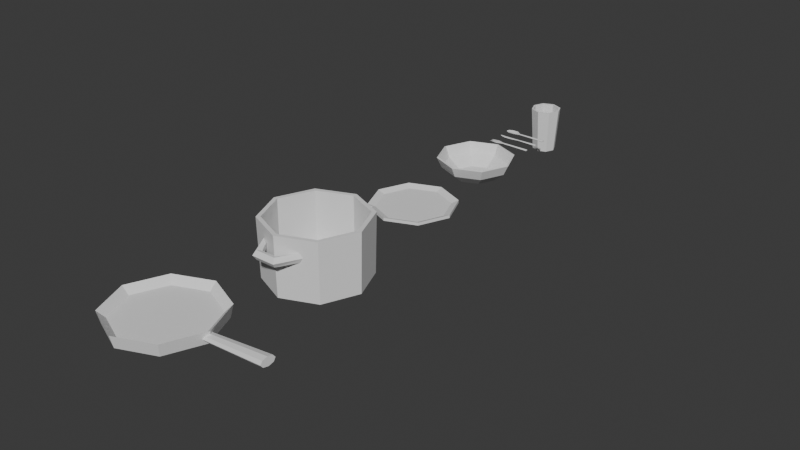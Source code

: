 # Source: Kitchen_utensils_stuff.blend  (saved by Blender 5.1.29; exported with 4.5.12 LTS)
import bpy
from mathutils import Matrix  # noqa: F401  (used for matrix-valued properties, if any)

bpy.ops.wm.read_factory_settings(use_empty=True)
scene = bpy.context.scene
scene.name = 'Scene'

# ---- collections
col_collection = bpy.data.collections.new('Collection'); scene.collection.children.link(col_collection)

# ---- world
world_world = bpy.data.worlds.new('World'); scene.world = world_world
world_world.use_nodes = True; world_world.node_tree.nodes.clear()
_N = world_world.node_tree.nodes; _L = world_world.node_tree.links
n0 = _N.new('ShaderNodeOutputWorld'); n0.name = 'World Output'; n0.location = (200, 100)
n1 = _N.new('ShaderNodeBackground'); n1.name = 'Background'; n1.location = (-200, 100)
n1.inputs[0].default_value = (0.05088, 0.05088, 0.05088, 1.0)
_L.new(n1.outputs[0], n0.inputs[0])
n0.is_active_output = True
world_world.color = (0.05088, 0.05088, 0.05088)
world_world.sun_shadow_jitter_overblur = 0.0

# ---- meshes
me_cylinder = bpy.data.meshes.new('Cylinder')
me_cylinder.from_pydata([(-2.095e-09, 0.4159, -0.02356), (0.0, 0.5112, 0.03444), (0.2941, 0.2941, -0.02356), (0.3615, 0.3615, 0.03444), (0.4159, 0.0, -0.02356), (0.5112, 0.0, 0.03444), (0.2941, -0.2941, -0.02356), (0.3615, -0.3615, 0.03444), (-2.095e-09, -0.4159, -0.02356), (0.0, -0.5112, 0.03444), (-0.2941, -0.2941, -0.02356), (-0.3615, -0.3615, 0.03444), (-0.4159, 0.0, -0.02356), (-0.5112, 0.0, 0.03444), (-0.2941, 0.2941, -0.02356), (-0.3615, 0.3615, 0.03444), (0.4313, 0.4313, 0.075), (0.0, 0.61, 0.075), (0.61, 0.0, 0.075), (0.4313, -0.4313, 0.075), (0.0, -0.61, 0.075), (-0.4313, -0.4313, 0.075), (-0.61, 0.0, 0.075), (-0.4313, 0.4313, 0.075), (0.0, 0.61, 0.03246), (0.4313, 0.4313, 0.03246), (0.61, 0.0, 0.03246), (0.4313, -0.4313, 0.03246), (0.0, -0.61, 0.03246), (-0.4313, -0.4313, 0.03246), (-0.61, 0.0, 0.03246), (-0.4313, 0.4313, 0.03246)], [], [(24, 17, 16, 25), (25, 16, 18, 26), (26, 18, 19, 27), (27, 19, 20, 28), (28, 20, 21, 29), (29, 21, 22, 30), (3, 1, 15, 13, 11, 9, 7, 5), (30, 22, 23, 31), (31, 23, 17, 24), (0, 2, 4, 6, 8, 10, 12, 14), (1, 3, 16, 17), (3, 5, 18, 16), (5, 7, 19, 18), (7, 9, 20, 19), (9, 11, 21, 20), (11, 13, 22, 21), (13, 15, 23, 22), (15, 1, 17, 23), (2, 0, 24, 25), (4, 2, 25, 26), (6, 4, 26, 27), (8, 6, 27, 28), (10, 8, 28, 29), (12, 10, 29, 30), (14, 12, 30, 31), (0, 14, 31, 24)])
_uv = me_cylinder.uv_layers.new(name='UVMap')
_uv.uv.foreach_set('vector', [1.0, 0.5, 1.0, 1.0, 0.875, 1.0, 0.875, 0.5, 0.875, 0.5, 0.875, 1.0, 0.75, 1.0, 0.75, 0.5, 0.75, 0.5, 0.75, 1.0, 0.625, 1.0, 0.625, 0.5, 0.625, 0.5, 0.625, 1.0, 0.5, 1.0, 0.5, 0.5, 0.5, 0.5, 0.5, 1.0, 0.375, 1.0, 0.375, 0.5, 0.375, 0.5, 0.375, 1.0, 0.25, 1.0, 0.25, 0.5, 0.3922, 0.3922, 0.25, 0.4511, 0.1078, 0.3922, 0.04887, 0.25, 0.1078, 0.1078, 0.25, 0.04887, 0.3922, 0.1078, 0.4511, 0.25, 0.25, 0.5, 0.25, 1.0, 0.125, 1.0, 0.125, 0.5, 0.125, 0.5, 0.125, 1.0, 0.0, 1.0, 0.0, 0.5, 0.75, 0.4676, 0.9038, 0.4038, 0.9676, 0.25, 0.9038, 0.09615, 0.75, 0.03243, 0.5962, 0.09615, 0.5324, 0.25, 0.5962, 0.4038, 0.25, 0.4511, 0.3922, 0.3922, 0.4197, 0.4197, 0.25, 0.49, 0.3922, 0.3922, 0.4511, 0.25, 0.49, 0.25, 0.4197, 0.4197, 0.4511, 0.25, 0.3922, 0.1078, 0.4197, 0.08029, 0.49, 0.25, 0.3922, 0.1078, 0.25, 0.04887, 0.25, 0.01, 0.4197, 0.08029, 0.25, 0.04887, 0.1078, 0.1078, 0.08029, 0.08029, 0.25, 0.01, 0.1078, 0.1078, 0.04887, 0.25, 0.01, 0.25, 0.08029, 0.08029, 0.04887, 0.25, 0.1078, 0.3922, 0.08029, 0.4197, 0.01, 0.25, 0.1078, 0.3922, 0.25, 0.4511, 0.25, 0.49, 0.08029, 0.4197, 0.9038, 0.4038, 0.75, 0.4676, 0.75, 0.49, 0.9197, 0.4197, 0.9676, 0.25, 0.9038, 0.4038, 0.9197, 0.4197, 0.99, 0.25, 0.9038, 0.09615, 0.9676, 0.25, 0.99, 0.25, 0.9197, 0.08029, 0.75, 0.03243, 0.9038, 0.09615, 0.9197, 0.08029, 0.75, 0.01, 0.5962, 0.09615, 0.75, 0.03243, 0.75, 0.01, 0.5803, 0.08029, 0.5324, 0.25, 0.5962, 0.09615, 0.5803, 0.08029, 0.51, 0.25, 0.5962, 0.4038, 0.5324, 0.25, 0.51, 0.25, 0.5803, 0.4197, 0.75, 0.4676, 0.5962, 0.4038, 0.5803, 0.4197, 0.75, 0.49])
me_cylinder.update()
me_cylinder_001 = bpy.data.meshes.new('Cylinder.001')
me_cylinder_001.from_pydata([(6.99e-08, 0.1775, -0.051), (6.136e-09, 0.2844, -0.02452), (0.1255, 0.1255, -0.051), (0.2011, 0.2011, -0.02452), (0.1775, -4.628e-08, -0.051), (0.2844, 1.277e-08, -0.02452), (0.1255, -0.1255, -0.051), (0.2011, -0.2011, -0.02452), (2.692e-08, -0.1775, -0.051), (6.136e-09, -0.2844, -0.02452), (-0.1255, -0.1255, -0.051), (-0.2011, -0.2011, -0.02452), (-0.1775, -1.015e-07, -0.051), (-0.2844, 1.277e-08, -0.02452), (-0.1255, 0.1255, -0.051), (-0.2011, 0.2011, -0.02452), (0.3751, 0.3751, 0.2631), (7.776e-09, 0.5304, 0.2631), (0.5304, 0.0, 0.2631), (0.3751, -0.3751, 0.2631), (7.776e-09, -0.5304, 0.2631), (-0.3751, -0.3751, 0.2631), (-0.5304, 0.0, 0.2631), (-0.3751, 0.3751, 0.2631), (5.485e-09, 0.5539, 0.256), (0.3916, 0.3916, 0.256), (0.5539, 0.0, 0.256), (0.3916, -0.3916, 0.256), (5.485e-09, -0.5539, 0.256), (-0.3916, -0.3916, 0.256), (-0.5539, 0.0, 0.256), (-0.3916, 0.3916, 0.256), (0.3331, 0.3331, 0.1126), (-4.675e-09, 0.4711, 0.1126), (0.4711, 9.35e-09, 0.1126), (0.3331, -0.3331, 0.1126), (-4.675e-09, -0.4711, 0.1126), (-0.3331, -0.3331, 0.1126), (-0.4711, 9.35e-09, 0.1126), (-0.3331, 0.3331, 0.1126), (7.29e-09, 0.4838, 0.1061), (0.3421, 0.3421, 0.1061), (0.4838, -1.945e-08, 0.1061), (0.3421, -0.3421, 0.1061), (7.29e-09, -0.4838, 0.1061), (-0.3421, -0.3421, 0.1061), (-0.4838, -1.945e-08, 0.1061), (-0.3421, 0.3421, 0.1061), (9.017e-08, 0.3287, -0.02356), (0.2324, 0.2324, -0.02356), (0.3287, -5.98e-08, -0.02356), (0.2324, -0.2324, -0.02356), (9.017e-08, -0.3287, -0.02356), (-0.2324, -0.2324, -0.02356), (-0.3287, -5.98e-08, -0.02356), (-0.2324, 0.2324, -0.02356)], [], [(24, 17, 16, 25), (25, 16, 18, 26), (26, 18, 19, 27), (27, 19, 20, 28), (28, 20, 21, 29), (29, 21, 22, 30), (3, 1, 15, 13, 11, 9, 7, 5), (30, 22, 23, 31), (31, 23, 17, 24), (0, 2, 4, 6, 8, 10, 12, 14), (33, 32, 16, 17), (32, 34, 18, 16), (34, 35, 19, 18), (35, 36, 20, 19), (36, 37, 21, 20), (37, 38, 22, 21), (38, 39, 23, 22), (39, 33, 17, 23), (41, 40, 24, 25), (42, 41, 25, 26), (43, 42, 26, 27), (44, 43, 27, 28), (45, 44, 28, 29), (46, 45, 29, 30), (47, 46, 30, 31), (40, 47, 31, 24), (1, 3, 32, 33), (3, 5, 34, 32), (5, 7, 35, 34), (7, 9, 36, 35), (9, 11, 37, 36), (11, 13, 38, 37), (13, 15, 39, 38), (15, 1, 33, 39), (49, 48, 40, 41), (50, 49, 41, 42), (51, 50, 42, 43), (52, 51, 43, 44), (53, 52, 44, 45), (54, 53, 45, 46), (55, 54, 46, 47), (48, 55, 47, 40), (2, 0, 48, 49), (4, 2, 49, 50), (6, 4, 50, 51), (8, 6, 51, 52), (10, 8, 52, 53), (12, 10, 53, 54), (14, 12, 54, 55), (0, 14, 55, 48)])
_uv = me_cylinder_001.uv_layers.new(name='UVMap')
_uv.uv.foreach_set('vector', [1.0, 0.5, 1.0, 1.0, 0.875, 1.0, 0.875, 0.5, 0.875, 0.5, 0.875, 1.0, 0.75, 1.0, 0.75, 0.5, 0.75, 0.5, 0.75, 1.0, 0.625, 1.0, 0.625, 0.5, 0.625, 0.5, 0.625, 1.0, 0.5, 1.0, 0.5, 0.5, 0.5, 0.5, 0.5, 1.0, 0.375, 1.0, 0.375, 0.5, 0.375, 0.5, 0.375, 1.0, 0.25, 1.0, 0.25, 0.5, 0.3513, 0.3513, 0.25, 0.3932, 0.1487, 0.3513, 0.1068, 0.25, 0.1487, 0.1487, 0.25, 0.1068, 0.3513, 0.1487, 0.3932, 0.25, 0.25, 0.5, 0.25, 1.0, 0.125, 1.0, 0.125, 0.5, 0.125, 0.5, 0.125, 1.0, 0.0, 1.0, 0.0, 0.5, 0.75, 0.2726, 0.766, 0.266, 0.7726, 0.25, 0.766, 0.234, 0.75, 0.2274, 0.734, 0.234, 0.7274, 0.25, 0.734, 0.266, 0.25, 0.4511, 0.3922, 0.3922, 0.4197, 0.4197, 0.25, 0.49, 0.3922, 0.3922, 0.4511, 0.25, 0.49, 0.25, 0.4197, 0.4197, 0.4511, 0.25, 0.3922, 0.1078, 0.4197, 0.08029, 0.49, 0.25, 0.3922, 0.1078, 0.25, 0.04887, 0.25, 0.01, 0.4197, 0.08029, 0.25, 0.04887, 0.1078, 0.1078, 0.08029, 0.08029, 0.25, 0.01, 0.1078, 0.1078, 0.04887, 0.25, 0.01, 0.25, 0.08029, 0.08029, 0.04887, 0.25, 0.1078, 0.3922, 0.08029, 0.4197, 0.01, 0.25, 0.1078, 0.3922, 0.25, 0.4511, 0.25, 0.49, 0.08029, 0.4197, 0.9038, 0.4038, 0.75, 0.4676, 0.75, 0.49, 0.9197, 0.4197, 0.9676, 0.25, 0.9038, 0.4038, 0.9197, 0.4197, 0.99, 0.25, 0.9038, 0.09615, 0.9676, 0.25, 0.99, 0.25, 0.9197, 0.08029, 0.75, 0.03243, 0.9038, 0.09615, 0.9197, 0.08029, 0.75, 0.01, 0.5962, 0.09615, 0.75, 0.03243, 0.75, 0.01, 0.5803, 0.08029, 0.5324, 0.25, 0.5962, 0.09615, 0.5803, 0.08029, 0.51, 0.25, 0.5962, 0.4038, 0.5324, 0.25, 0.51, 0.25, 0.5803, 0.4197, 0.75, 0.4676, 0.5962, 0.4038, 0.5803, 0.4197, 0.75, 0.49, 0.25, 0.3932, 0.3513, 0.3513, 0.3922, 0.3922, 0.25, 0.4511, 0.3513, 0.3513, 0.3932, 0.25, 0.4511, 0.25, 0.3922, 0.3922, 0.3932, 0.25, 0.3513, 0.1487, 0.3922, 0.1078, 0.4511, 0.25, 0.3513, 0.1487, 0.25, 0.1068, 0.25, 0.04887, 0.3922, 0.1078, 0.25, 0.1068, 0.1487, 0.1487, 0.1078, 0.1078, 0.25, 0.04887, 0.1487, 0.1487, 0.1068, 0.25, 0.04887, 0.25, 0.1078, 0.1078, 0.1068, 0.25, 0.1487, 0.3513, 0.1078, 0.3922, 0.04887, 0.25, 0.1487, 0.3513, 0.25, 0.3932, 0.25, 0.4511, 0.1078, 0.3922, 0.8004, 0.3004, 0.75, 0.3212, 0.75, 0.4676, 0.9038, 0.4038, 0.8212, 0.25, 0.8004, 0.3004, 0.9038, 0.4038, 0.9676, 0.25, 0.8004, 0.1996, 0.8212, 0.25, 0.9676, 0.25, 0.9038, 0.09615, 0.75, 0.1788, 0.8004, 0.1996, 0.9038, 0.09615, 0.75, 0.03243, 0.6996, 0.1996, 0.75, 0.1788, 0.75, 0.03243, 0.5962, 0.09615, 0.6788, 0.25, 0.6996, 0.1996, 0.5962, 0.09615, 0.5324, 0.25, 0.6996, 0.3004, 0.6788, 0.25, 0.5324, 0.25, 0.5962, 0.4038, 0.75, 0.3212, 0.6996, 0.3004, 0.5962, 0.4038, 0.75, 0.4676, 0.766, 0.266, 0.75, 0.2726, 0.75, 0.3212, 0.8004, 0.3004, 0.7726, 0.25, 0.766, 0.266, 0.8004, 0.3004, 0.8212, 0.25, 0.766, 0.234, 0.7726, 0.25, 0.8212, 0.25, 0.8004, 0.1996, 0.75, 0.2274, 0.766, 0.234, 0.8004, 0.1996, 0.75, 0.1788, 0.734, 0.234, 0.75, 0.2274, 0.75, 0.1788, 0.6996, 0.1996, 0.7274, 0.25, 0.734, 0.234, 0.6996, 0.1996, 0.6788, 0.25, 0.734, 0.266, 0.7274, 0.25, 0.6788, 0.25, 0.6996, 0.3004, 0.75, 0.2726, 0.734, 0.266, 0.6996, 0.3004, 0.75, 0.3212])
me_cylinder_001.update()
me_cylinder_002 = bpy.data.meshes.new('Cylinder.002')
me_cylinder_002.from_pydata([(1.228e-07, 0.01, -0.105), (5.648e-08, 0.007733, 0.09509), (0.003834, 0.007071, -0.105), (0.002145, 0.005472, 0.09509), (0.005422, 1.198e-16, -0.105), (0.003034, 1.421e-05, 0.09509), (0.003834, -0.007071, -0.105), (0.002145, -0.005444, 0.09509), (1.228e-07, -0.01, -0.105), (5.648e-08, -0.007704, 0.09509), (-0.003833, -0.007071, -0.105), (-0.002145, -0.005444, 0.09509), (-0.005421, -1.198e-16, -0.105), (-0.003034, 1.421e-05, 0.09509), (-0.003833, 0.007071, -0.105), (-0.002145, 0.005472, 0.09509), (0.002174, 0.01972, 0.1357), (0.003075, 2.598e-05, 0.1357), (0.002174, -0.01967, 0.1357), (-0.002175, -0.01967, 0.1357), (-0.003075, 2.598e-05, 0.1357), (-0.002175, 0.01972, 0.1357), (-0.0004207, -0.005871, 0.1886), (0.0004202, -0.005871, 0.1886), (-0.002625, -0.009823, 0.1357), (0.002625, -0.009823, 0.1357), (0.003075, 2.598e-05, 0.1357), (-0.003075, 2.598e-05, 0.1357), (0.0005693, 0.004026, 0.1886), (-0.0005698, 0.004026, 0.1886), (0.0004859, 0.006078, 0.1886), (-0.002625, 0.009875, 0.1357), (0.002625, 0.009875, 0.1357), (-0.0004864, 0.006078, 0.1886), (0.003075, 2.598e-05, 0.1357), (-0.000403, 0.01509, 0.1886), (0.0004025, 0.01509, 0.1886), (-0.003075, 2.598e-05, 0.1357), (0.0004924, -0.004096, 0.1886), (-0.002175, 0.01972, 0.1357), (0.002174, 0.01972, 0.1357), (-0.0004929, -0.004096, 0.1886), (-0.0004207, -0.01372, 0.1886), (0.0004202, -0.01372, 0.1886), (-0.002625, -0.009823, 0.1357), (0.002625, -0.009823, 0.1357), (0.002174, -0.01967, 0.1357), (-0.002175, -0.01967, 0.1357), (0.0003481, -0.0155, 0.1886), (-0.0003486, -0.0155, 0.1886), (0.0004859, 0.01304, 0.1886), (-0.002625, 0.009875, 0.1357), (0.002625, 0.009875, 0.1357), (-0.0004864, 0.01304, 0.1886)], [], [(0, 1, 3, 2), (2, 3, 5, 4), (4, 5, 7, 6), (6, 7, 9, 8), (8, 9, 11, 10), (10, 11, 13, 12), (3, 1, 15, 21, 16), (12, 13, 15, 14), (14, 15, 1, 0), (0, 2, 4, 6, 8, 10, 12, 14), (15, 13, 20, 21), (5, 3, 16, 17), (7, 5, 17, 18), (13, 11, 19, 20), (39, 51, 53, 35), (31, 27, 29, 33), (37, 24, 22, 41), (52, 40, 36, 50), (26, 32, 30, 28), (28, 30, 33, 29), (25, 34, 38, 23), (50, 36, 35, 53), (23, 38, 41, 22), (46, 45, 43, 48), (48, 43, 42, 49), (44, 47, 49, 42), (36, 40, 39, 35), (50, 53, 51, 52), (30, 32, 31, 33), (34, 37, 41, 38), (23, 22, 24, 25), (43, 45, 44, 42), (26, 28, 29, 27), (47, 46, 48, 49), (11, 9, 7, 18, 19)])
_uv = me_cylinder_002.uv_layers.new(name='UVMap')
_uv.uv.foreach_set('vector', [1.0, 0.5, 1.0, 1.0, 0.875, 1.0, 0.875, 0.5, 0.875, 0.5, 0.875, 1.0, 0.75, 1.0, 0.75, 0.5, 0.75, 0.5, 0.75, 1.0, 0.625, 1.0, 0.625, 0.5, 0.625, 0.5, 0.625, 1.0, 0.5, 1.0, 0.5, 0.5, 0.5, 0.5, 0.5, 1.0, 0.375, 1.0, 0.375, 0.5, 0.375, 0.5, 0.375, 1.0, 0.25, 1.0, 0.25, 0.5, 0.875, 1.0, 1.0, 1.0, 0.125, 1.0, 0.125, 1.0, 0.875, 1.0, 0.25, 0.5, 0.25, 1.0, 0.125, 1.0, 0.125, 0.5, 0.125, 0.5, 0.125, 1.0, 0.0, 1.0, 0.0, 0.5, 0.75, 0.49, 0.9197, 0.4197, 0.99, 0.25, 0.9197, 0.08029, 0.75, 0.01, 0.5803, 0.08029, 0.51, 0.25, 0.5803, 0.4197, 0.125, 1.0, 0.25, 1.0, 0.25, 1.0, 0.125, 1.0, 0.75, 1.0, 0.875, 1.0, 0.875, 1.0, 0.75, 1.0, 0.625, 1.0, 0.75, 1.0, 0.75, 1.0, 0.625, 1.0, 0.25, 1.0, 0.375, 1.0, 0.375, 1.0, 0.25, 1.0, 0.125, 1.0, 0.1875, 1.0, 0.1875, 1.0, 0.125, 1.0, 0.1875, 1.0, 0.25, 1.0, 0.25, 1.0, 0.1875, 1.0, 0.25, 1.0, 0.3125, 1.0, 0.3125, 1.0, 0.25, 1.0, 0.8125, 1.0, 0.875, 1.0, 0.875, 1.0, 0.8125, 1.0, 0.75, 1.0, 0.8125, 1.0, 0.8125, 1.0, 0.75, 1.0, 0.49, 0.25, 0.4549, 0.3349, 0.04515, 0.3349, 0.01, 0.25, 0.6875, 1.0, 0.75, 1.0, 0.75, 1.0, 0.6875, 1.0, 0.4549, 0.3349, 0.4197, 0.4197, 0.08029, 0.4197, 0.04515, 0.3349, 0.4549, 0.1651, 0.49, 0.25, 0.01, 0.25, 0.04515, 0.1651, 0.625, 1.0, 0.6875, 1.0, 0.6875, 1.0, 0.625, 1.0, 0.4197, 0.08029, 0.4549, 0.1651, 0.04515, 0.1651, 0.08029, 0.08029, 0.3125, 1.0, 0.375, 1.0, 0.375, 1.0, 0.3125, 1.0, 0.875, 1.0, 0.875, 1.0, 0.125, 1.0, 0.125, 1.0, 0.4549, 0.3349, 0.04515, 0.3349, 0.1875, 1.0, 0.8125, 1.0, 0.4549, 0.3349, 0.8125, 1.0, 0.1875, 1.0, 0.04515, 0.3349, 0.75, 1.0, 0.25, 1.0, 0.25, 1.0, 0.49, 0.25, 0.4549, 0.1651, 0.04515, 0.1651, 0.3125, 1.0, 0.6875, 1.0, 0.4549, 0.1651, 0.6875, 1.0, 0.3125, 1.0, 0.04515, 0.1651, 0.75, 1.0, 0.49, 0.25, 0.25, 1.0, 0.25, 1.0, 0.375, 1.0, 0.625, 1.0, 0.625, 1.0, 0.08029, 0.08029, 0.375, 1.0, 0.5, 1.0, 0.625, 1.0, 0.625, 1.0, 0.375, 1.0])
me_cylinder_002.update()
me_cylinder_003 = bpy.data.meshes.new('Cylinder.003')
me_cylinder_003.from_pydata([(1.228e-07, 0.01, -0.105), (5.931e-08, 0.006414, 0.04144), (0.003834, 0.007071, -0.105), (0.001783, 0.004535, 0.04144), (0.005422, 1.198e-16, -0.105), (0.002521, 8.54e-09, 0.04144), (0.003834, -0.007071, -0.105), (0.001783, -0.004535, 0.04144), (1.228e-07, -0.01, -0.105), (5.931e-08, -0.006414, 0.04144), (-0.003833, -0.007071, -0.105), (-0.001783, -0.004535, 0.04144), (-0.005421, -1.198e-16, -0.105), (-0.002521, 8.54e-09, 0.04144), (-0.003833, 0.007071, -0.105), (-0.001783, 0.004535, 0.04144), (5.931e-08, -0.01671, 0.1117), (-0.001783, -0.01334, 0.1117), (-0.001783, 0.002965, 0.1117), (5.931e-08, 0.006342, 0.1117), (0.001783, 0.002965, 0.1117), (0.002521, -0.005186, 0.1117), (0.001783, -0.01334, 0.1117), (-0.002521, -0.005186, 0.1117), (-0.001783, 0.004535, 0.1819), (-0.002521, 8.498e-09, 0.1819), (-0.001783, -0.004535, 0.1819), (5.931e-08, -0.006414, 0.1819), (0.001783, -0.004535, 0.1819), (0.002521, 8.498e-09, 0.1819), (5.931e-08, 0.006414, 0.1819), (0.001783, 0.004535, 0.1819), (-0.001783, -0.01341, 0.1468), (5.931e-08, 0.00644, 0.1468), (0.001783, 0.003035, 0.1468), (0.001783, -0.01341, 0.1468), (-0.002521, -0.005186, 0.1468), (0.002521, -0.005186, 0.1468), (-0.001783, 0.003035, 0.1468), (5.931e-08, -0.01681, 0.1468), (5.931e-08, -0.0133, 0.07655), (-0.001783, 0.003366, 0.07655), (0.002521, -0.003536, 0.07655), (-0.002521, -0.003536, 0.07655), (0.001783, -0.01044, 0.07655), (0.001783, 0.003366, 0.07655), (5.931e-08, 0.006225, 0.07655), (-0.001783, -0.01044, 0.07655), (1.256e-08, 0.006308, 0.1918), (-0.0003773, 0.005911, 0.1918), (-0.0005337, 0.004951, 0.1918), (-0.0003773, 0.00399, 0.1918), (1.256e-08, 0.003593, 0.1918), (0.0003774, 0.00399, 0.1918), (0.0005337, 0.004951, 0.1918), (0.0003774, 0.005911, 0.1918)], [], [(0, 1, 3, 2), (2, 3, 5, 4), (4, 5, 7, 6), (6, 7, 9, 8), (8, 9, 11, 10), (10, 11, 13, 12), (42, 45, 20, 21), (12, 13, 15, 14), (14, 15, 1, 0), (0, 2, 4, 6, 8, 10, 12, 14), (41, 43, 23, 18), (40, 44, 22, 16), (43, 47, 17, 23), (44, 42, 21, 22), (45, 46, 19, 20), (46, 41, 18, 19), (47, 40, 16, 17), (37, 34, 31, 29), (38, 36, 25, 24), (39, 35, 28, 27), (36, 32, 26, 25), (35, 37, 29, 28), (34, 33, 30, 31), (33, 38, 24, 30), (29, 31, 55, 54), (32, 39, 27, 26), (17, 16, 39, 32), (19, 18, 38, 33), (20, 19, 33, 34), (22, 21, 37, 35), (23, 17, 32, 36), (16, 22, 35, 39), (18, 23, 36, 38), (21, 20, 34, 37), (11, 9, 40, 47), (1, 15, 41, 46), (3, 1, 46, 45), (7, 5, 42, 44), (13, 11, 47, 43), (9, 7, 44, 40), (15, 13, 43, 41), (5, 3, 45, 42), (55, 48, 49, 50, 51, 52, 53, 54), (27, 28, 53, 52), (25, 26, 51, 50), (30, 24, 49, 48), (31, 30, 48, 55), (28, 29, 54, 53), (26, 27, 52, 51), (24, 25, 50, 49)])
_uv = me_cylinder_003.uv_layers.new(name='UVMap')
_uv.uv.foreach_set('vector', [1.0, 0.5, 1.0, 1.0, 0.875, 1.0, 0.875, 0.5, 0.875, 0.5, 0.875, 1.0, 0.75, 1.0, 0.75, 0.5, 0.75, 0.5, 0.75, 1.0, 0.625, 1.0, 0.625, 0.5, 0.625, 0.5, 0.625, 1.0, 0.5, 1.0, 0.5, 0.5, 0.5, 0.5, 0.5, 1.0, 0.375, 1.0, 0.375, 0.5, 0.375, 0.5, 0.375, 1.0, 0.25, 1.0, 0.25, 0.5, 0.75, 1.0, 0.875, 1.0, 0.875, 1.0, 0.75, 1.0, 0.25, 0.5, 0.25, 1.0, 0.125, 1.0, 0.125, 0.5, 0.125, 0.5, 0.125, 1.0, 0.0, 1.0, 0.0, 0.5, 0.75, 0.49, 0.9197, 0.4197, 0.99, 0.25, 0.9197, 0.08029, 0.75, 0.01, 0.5803, 0.08029, 0.51, 0.25, 0.5803, 0.4197, 0.125, 1.0, 0.25, 1.0, 0.25, 1.0, 0.125, 1.0, 0.5, 1.0, 0.625, 1.0, 0.625, 1.0, 0.5, 1.0, 0.25, 1.0, 0.375, 1.0, 0.375, 1.0, 0.25, 1.0, 0.625, 1.0, 0.75, 1.0, 0.75, 1.0, 0.625, 1.0, 0.875, 1.0, 1.0, 1.0, 1.0, 1.0, 0.875, 1.0, 0.0, 1.0, 0.125, 1.0, 0.125, 1.0, 0.0, 1.0, 0.375, 1.0, 0.5, 1.0, 0.5, 1.0, 0.375, 1.0, 0.75, 1.0, 0.875, 1.0, 0.875, 1.0, 0.75, 1.0, 0.125, 1.0, 0.25, 1.0, 0.25, 1.0, 0.125, 1.0, 0.5, 1.0, 0.625, 1.0, 0.625, 1.0, 0.5, 1.0, 0.25, 1.0, 0.375, 1.0, 0.375, 1.0, 0.25, 1.0, 0.625, 1.0, 0.75, 1.0, 0.75, 1.0, 0.625, 1.0, 0.875, 1.0, 1.0, 1.0, 1.0, 1.0, 0.875, 1.0, 0.0, 1.0, 0.125, 1.0, 0.125, 1.0, 0.0, 1.0, 0.75, 1.0, 0.875, 1.0, 0.875, 1.0, 0.75, 1.0, 0.375, 1.0, 0.5, 1.0, 0.5, 1.0, 0.375, 1.0, 0.375, 1.0, 0.5, 1.0, 0.5, 1.0, 0.375, 1.0, 0.0, 1.0, 0.125, 1.0, 0.125, 1.0, 0.0, 1.0, 0.875, 1.0, 1.0, 1.0, 1.0, 1.0, 0.875, 1.0, 0.625, 1.0, 0.75, 1.0, 0.75, 1.0, 0.625, 1.0, 0.25, 1.0, 0.375, 1.0, 0.375, 1.0, 0.25, 1.0, 0.5, 1.0, 0.625, 1.0, 0.625, 1.0, 0.5, 1.0, 0.125, 1.0, 0.25, 1.0, 0.25, 1.0, 0.125, 1.0, 0.75, 1.0, 0.875, 1.0, 0.875, 1.0, 0.75, 1.0, 0.375, 1.0, 0.5, 1.0, 0.5, 1.0, 0.375, 1.0, 0.0, 1.0, 0.125, 1.0, 0.125, 1.0, 0.0, 1.0, 0.875, 1.0, 1.0, 1.0, 1.0, 1.0, 0.875, 1.0, 0.625, 1.0, 0.75, 1.0, 0.75, 1.0, 0.625, 1.0, 0.25, 1.0, 0.375, 1.0, 0.375, 1.0, 0.25, 1.0, 0.5, 1.0, 0.625, 1.0, 0.625, 1.0, 0.5, 1.0, 0.125, 1.0, 0.25, 1.0, 0.25, 1.0, 0.125, 1.0, 0.75, 1.0, 0.875, 1.0, 0.875, 1.0, 0.75, 1.0, 0.875, 1.0, 0.0, 1.0, 0.125, 1.0, 0.25, 1.0, 0.375, 1.0, 0.5, 1.0, 0.625, 1.0, 0.75, 1.0, 0.5, 1.0, 0.625, 1.0, 0.625, 1.0, 0.5, 1.0, 0.25, 1.0, 0.375, 1.0, 0.375, 1.0, 0.25, 1.0, 0.0, 1.0, 0.125, 1.0, 0.125, 1.0, 0.0, 1.0, 0.875, 1.0, 1.0, 1.0, 1.0, 1.0, 0.875, 1.0, 0.625, 1.0, 0.75, 1.0, 0.75, 1.0, 0.625, 1.0, 0.375, 1.0, 0.5, 1.0, 0.5, 1.0, 0.375, 1.0, 0.125, 1.0, 0.25, 1.0, 0.25, 1.0, 0.125, 1.0])
me_cylinder_003.update()
me_cylinder_004 = bpy.data.meshes.new('Cylinder.004')
me_cylinder_004.from_pydata([(1.228e-07, 0.01, -0.105), (0.000314, 0.007733, 0.09509), (0.003834, 0.007071, -0.105), (0.002145, 0.005472, 0.09509), (0.005422, 1.198e-16, -0.105), (0.003024, 1.421e-05, 0.09509), (0.003834, -0.007071, -0.105), (0.002145, -0.005444, 0.09509), (1.228e-07, -0.01, -0.105), (0.0005035, -0.007704, 0.09509), (-0.003833, -0.007071, -0.105), (-0.002145, -0.005444, 0.09509), (-0.005421, -1.198e-16, -0.105), (-0.003034, 1.421e-05, 0.09509), (-0.003833, 0.007071, -0.105), (-0.002145, 0.005472, 0.09509), (-1.858e-05, 0.01742, 0.1291), (0.003241, 0.02792, 0.1261), (-0.004786, 7.025e-06, 0.1291), (-1.858e-05, -0.0174, 0.1291), (0.003476, -0.02793, 0.1261), (-0.001996, -0.01975, 0.1261), (-0.007161, -2.254e-06, 0.1261), (-0.001996, 0.01974, 0.1261), (1.285e-05, 0.01293, 0.1859), (-0.0008702, 7.006e-06, 0.1918), (1.285e-05, -0.0123, 0.1859), (0.002941, -0.01556, 0.194), (-0.001996, -0.01396, 0.1905), (-0.002899, -2.276e-06, 0.1972), (-0.001996, 0.01466, 0.1905), (0.002824, 0.01626, 0.194), (-0.001996, 0.01974, 0.1671), (-0.007161, -2.254e-06, 0.1671), (-0.001996, -0.01975, 0.1671), (0.003476, -0.02793, 0.1671), (-1.858e-05, -0.0174, 0.1652), (-0.004786, 7.025e-06, 0.1652), (0.003241, 0.02792, 0.1671), (-1.858e-05, 0.01742, 0.1652), (0.001454, -2.276e-06, 0.202)], [], [(0, 1, 3, 2), (2, 3, 5, 4), (4, 5, 7, 6), (6, 7, 9, 8), (8, 9, 11, 10), (10, 11, 13, 12), (9, 7, 19, 20), (12, 13, 15, 14), (14, 15, 1, 0), (0, 2, 4, 6, 8, 10, 12, 14), (15, 13, 22, 23), (5, 3, 16, 18), (11, 9, 20, 21), (1, 15, 23, 17), (3, 1, 17, 16), (7, 5, 18, 19), (13, 11, 21, 22), (35, 36, 26, 27), (37, 39, 24, 25), (32, 33, 29, 30), (34, 35, 27, 28), (36, 37, 25, 26), (39, 38, 31, 24), (38, 32, 30, 31), (18, 16, 39, 37), (20, 19, 36, 35), (22, 21, 34, 33), (17, 23, 32, 38), (16, 17, 38, 39), (19, 18, 37, 36), (21, 20, 35, 34), (33, 34, 28, 29), (23, 22, 33, 32), (29, 28, 27, 40), (25, 24, 31, 40), (30, 29, 40, 31), (26, 25, 40, 27)])
_uv = me_cylinder_004.uv_layers.new(name='UVMap')
_uv.uv.foreach_set('vector', [1.0, 0.5, 1.0, 1.0, 0.875, 1.0, 0.875, 0.5, 0.875, 0.5, 0.875, 1.0, 0.75, 1.0, 0.75, 0.5, 0.75, 0.5, 0.75, 1.0, 0.625, 1.0, 0.625, 0.5, 0.625, 0.5, 0.625, 1.0, 0.5, 1.0, 0.5, 0.5, 0.5, 0.5, 0.5, 1.0, 0.375, 1.0, 0.375, 0.5, 0.375, 0.5, 0.375, 1.0, 0.25, 1.0, 0.25, 0.5, 0.5, 1.0, 0.625, 1.0, 0.625, 1.0, 0.5, 1.0, 0.25, 0.5, 0.25, 1.0, 0.125, 1.0, 0.125, 0.5, 0.125, 0.5, 0.125, 1.0, 0.0, 1.0, 0.0, 0.5, 0.75, 0.49, 0.9197, 0.4197, 0.99, 0.25, 0.9197, 0.08029, 0.75, 0.01, 0.5803, 0.08029, 0.51, 0.25, 0.5803, 0.4197, 0.125, 1.0, 0.25, 1.0, 0.25, 1.0, 0.125, 1.0, 0.75, 1.0, 0.875, 1.0, 0.875, 1.0, 0.75, 1.0, 0.375, 1.0, 0.5, 1.0, 0.5, 1.0, 0.375, 1.0, 0.0, 1.0, 0.125, 1.0, 0.125, 1.0, 0.0, 1.0, 0.875, 1.0, 1.0, 1.0, 1.0, 1.0, 0.875, 1.0, 0.625, 1.0, 0.75, 1.0, 0.75, 1.0, 0.625, 1.0, 0.25, 1.0, 0.375, 1.0, 0.375, 1.0, 0.25, 1.0, 0.5, 1.0, 0.625, 1.0, 0.625, 1.0, 0.5, 1.0, 0.75, 1.0, 0.875, 1.0, 0.875, 1.0, 0.75, 1.0, 0.125, 1.0, 0.25, 1.0, 0.25, 1.0, 0.125, 1.0, 0.375, 1.0, 0.5, 1.0, 0.5, 1.0, 0.375, 1.0, 0.625, 1.0, 0.75, 1.0, 0.75, 1.0, 0.625, 1.0, 0.875, 1.0, 1.0, 1.0, 1.0, 1.0, 0.875, 1.0, 0.0, 1.0, 0.125, 1.0, 0.125, 1.0, 0.0, 1.0, 0.75, 1.0, 0.875, 1.0, 0.875, 1.0, 0.75, 1.0, 0.5, 1.0, 0.625, 1.0, 0.625, 1.0, 0.5, 1.0, 0.25, 1.0, 0.375, 1.0, 0.375, 1.0, 0.25, 1.0, 0.0, 1.0, 0.125, 1.0, 0.125, 1.0, 0.0, 1.0, 0.875, 1.0, 1.0, 1.0, 1.0, 1.0, 0.875, 1.0, 0.625, 1.0, 0.75, 1.0, 0.75, 1.0, 0.625, 1.0, 0.375, 1.0, 0.5, 1.0, 0.5, 1.0, 0.375, 1.0, 0.25, 1.0, 0.375, 1.0, 0.375, 1.0, 0.25, 1.0, 0.125, 1.0, 0.25, 1.0, 0.25, 1.0, 0.125, 1.0, 0.25, 1.0, 0.375, 1.0, 0.375, 1.0, 0.25, 1.0, 0.75, 1.0, 0.875, 1.0, 0.875, 1.0, 0.75, 1.0, 0.125, 1.0, 0.25, 1.0, 0.25, 1.0, 0.125, 1.0, 0.625, 1.0, 0.75, 1.0, 0.75, 1.0, 0.625, 1.0])
me_cylinder_004.update()
me_cylinder_005 = bpy.data.meshes.new('Cylinder.005')
me_cylinder_005.from_pydata([(0.0, 0.1557, -0.08043), (0.0, 0.147, 0.105), (0.1101, 0.1101, -0.08043), (0.1039, 0.1039, 0.105), (0.1557, 0.0, -0.08043), (0.147, 0.0, 0.105), (0.1101, -0.1101, -0.08043), (0.1039, -0.1039, 0.105), (0.0, -0.1557, -0.08043), (0.0, -0.147, 0.105), (-0.1101, -0.1101, -0.08043), (-0.1039, -0.1039, 0.105), (-0.1557, 0.0, -0.08043), (-0.147, 0.0, 0.105), (-0.1101, 0.1101, -0.08043), (-0.1039, 0.1039, 0.105), (0.1131, 0.1131, 0.105), (0.0, 0.16, 0.105), (0.16, 0.0, 0.105), (0.1131, -0.1131, 0.105), (0.0, -0.16, 0.105), (-0.1131, -0.1131, 0.105), (-0.16, 0.0, 0.105), (-0.1131, 0.1131, 0.105), (0.1039, 0.1039, -0.0683), (0.0, 0.147, -0.0683), (0.147, 0.0, -0.0683), (0.1039, -0.1039, -0.0683), (0.0, -0.147, -0.0683), (-0.1039, -0.1039, -0.0683), (-0.147, 0.0, -0.0683), (-0.1039, 0.1039, -0.0683), (0.07236, 0.1273, 0.0509), (0.06291, 0.1318, 0.06526), (0.04761, 0.1389, 0.05977), (0.04761, 0.1389, 0.04202), (0.06291, 0.1318, 0.03654), (0.03604, 0.1991, 0.0509), (0.03082, 0.1901, 0.06526), (0.02238, 0.1754, 0.05977), (0.02238, 0.1754, 0.04202), (0.03082, 0.1901, 0.03654), (-0.03945, 0.1991, 0.0509), (-0.03423, 0.1901, 0.06526), (-0.02579, 0.1754, 0.05977), (-0.02579, 0.1754, 0.04202), (-0.03423, 0.1901, 0.03654), (-0.07578, 0.1273, 0.0509), (-0.06632, 0.1318, 0.06526), (-0.05102, 0.1389, 0.05977), (-0.05102, 0.1389, 0.04202), (-0.06632, 0.1318, 0.03654), (0.07324, -0.128, 0.0509), (0.06379, -0.1324, 0.06526), (0.04849, -0.1395, 0.05977), (0.04849, -0.1395, 0.04202), (0.06379, -0.1324, 0.03654), (-0.0749, -0.128, 0.0509), (-0.06544, -0.1324, 0.06526), (-0.05015, -0.1395, 0.05977), (-0.05015, -0.1395, 0.04202), (-0.06544, -0.1324, 0.03654), (-0.03857, -0.1997, 0.0509), (-0.03335, -0.1907, 0.06526), (-0.02492, -0.1761, 0.05977), (-0.02492, -0.1761, 0.04202), (-0.03335, -0.1907, 0.03654), (0.03691, -0.1997, 0.0509), (0.0317, -0.1907, 0.06526), (0.02326, -0.1761, 0.05977), (0.02326, -0.1761, 0.04202), (0.0317, -0.1907, 0.03654)], [], [(0, 17, 16, 2), (2, 16, 18, 4), (4, 18, 19, 6), (6, 19, 20, 8), (8, 20, 21, 10), (10, 21, 22, 12), (9, 7, 27, 28), (12, 22, 23, 14), (14, 23, 17, 0), (0, 2, 4, 6, 8, 10, 12, 14), (1, 3, 16, 17), (3, 5, 18, 16), (5, 7, 19, 18), (7, 9, 20, 19), (9, 11, 21, 20), (11, 13, 22, 21), (13, 15, 23, 22), (15, 1, 17, 23), (24, 25, 31, 30, 29, 28, 27, 26), (5, 3, 24, 26), (15, 13, 30, 31), (11, 9, 28, 29), (7, 5, 26, 27), (3, 1, 25, 24), (1, 15, 31, 25), (13, 11, 29, 30), (32, 37, 38, 33), (33, 38, 39, 34), (34, 39, 40, 35), (35, 40, 41, 36), (36, 41, 37, 32), (37, 42, 43, 38), (38, 43, 44, 39), (39, 44, 45, 40), (40, 45, 46, 41), (41, 46, 42, 37), (42, 47, 48, 43), (43, 48, 49, 44), (44, 49, 50, 45), (45, 50, 51, 46), (46, 51, 47, 42), (57, 62, 63, 58), (58, 63, 64, 59), (59, 64, 65, 60), (60, 65, 66, 61), (61, 66, 62, 57), (62, 67, 68, 63), (63, 68, 69, 64), (64, 69, 70, 65), (65, 70, 71, 66), (66, 71, 67, 62), (67, 52, 53, 68), (68, 53, 54, 69), (69, 54, 55, 70), (70, 55, 56, 71), (71, 56, 52, 67)])
_uv = me_cylinder_005.uv_layers.new(name='UVMap')
_uv.uv.foreach_set('vector', [1.0, 0.5, 1.0, 1.0, 0.875, 1.0, 0.875, 0.5, 0.875, 0.5, 0.875, 1.0, 0.75, 1.0, 0.75, 0.5, 0.75, 0.5, 0.75, 1.0, 0.625, 1.0, 0.625, 0.5, 0.625, 0.5, 0.625, 1.0, 0.5, 1.0, 0.5, 0.5, 0.5, 0.5, 0.5, 1.0, 0.375, 1.0, 0.375, 0.5, 0.375, 0.5, 0.375, 1.0, 0.25, 1.0, 0.25, 0.5, 0.25, 0.02956, 0.4059, 0.09413, 0.4059, 0.09413, 0.25, 0.02956, 0.25, 0.5, 0.25, 1.0, 0.125, 1.0, 0.125, 0.5, 0.125, 0.5, 0.125, 1.0, 0.0, 1.0, 0.0, 0.5, 0.75, 0.49, 0.9197, 0.4197, 0.99, 0.25, 0.9197, 0.08029, 0.75, 0.01, 0.5803, 0.08029, 0.51, 0.25, 0.5803, 0.4197, 0.25, 0.4704, 0.4059, 0.4059, 0.4197, 0.4197, 0.25, 0.49, 0.4059, 0.4059, 0.4704, 0.25, 0.49, 0.25, 0.4197, 0.4197, 0.4704, 0.25, 0.4059, 0.09413, 0.4197, 0.08029, 0.49, 0.25, 0.4059, 0.09413, 0.25, 0.02956, 0.25, 0.01, 0.4197, 0.08029, 0.25, 0.02956, 0.09413, 0.09413, 0.08029, 0.08029, 0.25, 0.01, 0.09413, 0.09413, 0.02956, 0.25, 0.01, 0.25, 0.08029, 0.08029, 0.02956, 0.25, 0.09413, 0.4059, 0.08029, 0.4197, 0.01, 0.25, 0.09413, 0.4059, 0.25, 0.4704, 0.25, 0.49, 0.08029, 0.4197, 0.4059, 0.4059, 0.25, 0.4704, 0.09413, 0.4059, 0.02956, 0.25, 0.09413, 0.09413, 0.25, 0.02956, 0.4059, 0.09413, 0.4704, 0.25, 0.4704, 0.25, 0.4059, 0.4059, 0.4059, 0.4059, 0.4704, 0.25, 0.09413, 0.4059, 0.02956, 0.25, 0.02956, 0.25, 0.09413, 0.4059, 0.09413, 0.09413, 0.25, 0.02956, 0.25, 0.02956, 0.09413, 0.09413, 0.4059, 0.09413, 0.4704, 0.25, 0.4704, 0.25, 0.4059, 0.09413, 0.4059, 0.4059, 0.25, 0.4704, 0.25, 0.4704, 0.4059, 0.4059, 0.25, 0.4704, 0.09413, 0.4059, 0.09413, 0.4059, 0.25, 0.4704, 0.02956, 0.25, 0.09413, 0.09413, 0.09413, 0.09413, 0.02956, 0.25, 0.5, 0.6, 0.6667, 0.6, 0.6667, 0.8, 0.5, 0.8, 0.5, 0.8, 0.6667, 0.8, 0.6667, 1.0, 0.5, 1.0, 0.5, 0.0, 0.6667, 0.0, 0.6667, 0.2, 0.5, 0.2, 0.5, 0.2, 0.6667, 0.2, 0.6667, 0.4, 0.5, 0.4, 0.5, 0.4, 0.6667, 0.4, 0.6667, 0.6, 0.5, 0.6, 0.6667, 0.6, 0.8333, 0.6, 0.8333, 0.8, 0.6667, 0.8, 0.6667, 0.8, 0.8333, 0.8, 0.8333, 1.0, 0.6667, 1.0, 0.6667, 0.0, 0.8333, 0.0, 0.8333, 0.2, 0.6667, 0.2, 0.6667, 0.2, 0.8333, 0.2, 0.8333, 0.4, 0.6667, 0.4, 0.6667, 0.4, 0.8333, 0.4, 0.8333, 0.6, 0.6667, 0.6, 0.8333, 0.6, 1.0, 0.6, 1.0, 0.8, 0.8333, 0.8, 0.8333, 0.8, 1.0, 0.8, 1.0, 1.0, 0.8333, 1.0, 0.8333, 0.0, 1.0, 0.0, 1.0, 0.2, 0.8333, 0.2, 0.8333, 0.2, 1.0, 0.2, 1.0, 0.4, 0.8333, 0.4, 0.8333, 0.4, 1.0, 0.4, 1.0, 0.6, 0.8333, 0.6, -1.11e-16, 0.6, 0.1667, 0.6, 0.1667, 0.8, -1.11e-16, 0.8, -1.11e-16, 0.8, 0.1667, 0.8, 0.1667, 1.0, -1.11e-16, 1.0, -1.11e-16, 0.0, 0.1667, 0.0, 0.1667, 0.2, -1.11e-16, 0.2, -1.11e-16, 0.2, 0.1667, 0.2, 0.1667, 0.4, -1.11e-16, 0.4, -1.11e-16, 0.4, 0.1667, 0.4, 0.1667, 0.6, -1.11e-16, 0.6, 0.1667, 0.6, 0.3333, 0.6, 0.3333, 0.8, 0.1667, 0.8, 0.1667, 0.8, 0.3333, 0.8, 0.3333, 1.0, 0.1667, 1.0, 0.1667, 0.0, 0.3333, 0.0, 0.3333, 0.2, 0.1667, 0.2, 0.1667, 0.2, 0.3333, 0.2, 0.3333, 0.4, 0.1667, 0.4, 0.1667, 0.4, 0.3333, 0.4, 0.3333, 0.6, 0.1667, 0.6, 0.3333, 0.6, 0.5, 0.6, 0.5, 0.8, 0.3333, 0.8, 0.3333, 0.8, 0.5, 0.8, 0.5, 1.0, 0.3333, 1.0, 0.3333, 0.0, 0.5, 0.0, 0.5, 0.2, 0.3333, 0.2, 0.3333, 0.2, 0.5, 0.2, 0.5, 0.4, 0.3333, 0.4, 0.3333, 0.4, 0.5, 0.4, 0.5, 0.6, 0.3333, 0.6])
me_cylinder_005.update()
me_cylinder_006 = bpy.data.meshes.new('Cylinder.006')
me_cylinder_006.from_pydata([(-1.046e-17, 0.1507, 0.01233), (0.0, 0.1379, 0.02963), (0.1066, 0.1066, 0.01233), (0.09753, 0.09753, 0.02963), (0.1507, 0.0, 0.01233), (0.1379, 0.0, 0.02963), (0.1066, -0.1066, 0.01233), (0.09753, -0.09753, 0.02963), (-1.046e-17, -0.1507, 0.01233), (0.0, -0.1379, 0.02963), (-0.1066, -0.1066, 0.01233), (-0.09753, -0.09753, 0.02963), (-0.1507, 0.0, 0.01233), (-0.1379, 0.0, 0.02963), (-0.1066, 0.1066, 0.01233), (-0.09753, 0.09753, 0.02963), (0.1131, 0.1131, 0.05), (0.0, 0.16, 0.05), (0.16, 0.0, 0.05), (0.1131, -0.1131, 0.05), (0.0, -0.16, 0.05), (-0.1131, -0.1131, 0.05), (-0.16, 0.0, 0.05), (-0.1131, 0.1131, 0.05), (0.3448, 0.02293, 0.04761), (0.1446, 0.01695, 0.03009), (0.3441, 0.0163, 0.05619), (0.1498, 0.01207, 0.03703), (0.3438, 0.0003083, 0.05975), (0.1519, 0.0003083, 0.0399), (0.3441, -0.01569, 0.05619), (0.1498, -0.01146, 0.03703), (0.3448, -0.02231, 0.04761), (0.1446, -0.01633, 0.03009), (0.3456, -0.01569, 0.03902), (0.1395, -0.01146, 0.02316), (0.3459, 0.0003083, 0.03546), (0.1374, 0.0003083, 0.02029), (0.3456, 0.0163, 0.03902), (0.1395, 0.01207, 0.02316)], [], [(0, 17, 16, 2), (2, 16, 18, 4), (4, 18, 19, 6), (6, 19, 20, 8), (8, 20, 21, 10), (10, 21, 22, 12), (3, 1, 15, 13, 11, 9, 7, 5), (12, 22, 23, 14), (14, 23, 17, 0), (0, 2, 4, 6, 8, 10, 12, 14), (1, 3, 16, 17), (3, 5, 18, 16), (5, 7, 19, 18), (7, 9, 20, 19), (9, 11, 21, 20), (11, 13, 22, 21), (13, 15, 23, 22), (15, 1, 17, 23), (24, 25, 27, 26), (26, 27, 29, 28), (28, 29, 31, 30), (30, 31, 33, 32), (32, 33, 35, 34), (34, 35, 37, 36), (27, 25, 39, 37, 35, 33, 31, 29), (36, 37, 39, 38), (38, 39, 25, 24), (24, 26, 28, 30, 32, 34, 36, 38)])
_uv = me_cylinder_006.uv_layers.new(name='UVMap')
_uv.uv.foreach_set('vector', [1.0, 0.5, 1.0, 1.0, 0.875, 1.0, 0.875, 0.5, 0.875, 0.5, 0.875, 1.0, 0.75, 1.0, 0.75, 0.5, 0.75, 0.5, 0.75, 1.0, 0.625, 1.0, 0.625, 0.5, 0.625, 0.5, 0.625, 1.0, 0.5, 1.0, 0.5, 0.5, 0.5, 0.5, 0.5, 1.0, 0.375, 1.0, 0.375, 0.5, 0.375, 0.5, 0.375, 1.0, 0.25, 1.0, 0.25, 0.5, 0.3963, 0.3963, 0.25, 0.4569, 0.1037, 0.3963, 0.04311, 0.25, 0.1037, 0.1037, 0.25, 0.04311, 0.3963, 0.1037, 0.4569, 0.25, 0.25, 0.5, 0.25, 1.0, 0.125, 1.0, 0.125, 0.5, 0.125, 0.5, 0.125, 1.0, 0.0, 1.0, 0.0, 0.5, 0.75, 0.49, 0.9197, 0.4197, 0.99, 0.25, 0.9197, 0.08029, 0.75, 0.01, 0.5803, 0.08029, 0.51, 0.25, 0.5803, 0.4197, 0.25, 0.4569, 0.3963, 0.3963, 0.4197, 0.4197, 0.25, 0.49, 0.3963, 0.3963, 0.4569, 0.25, 0.49, 0.25, 0.4197, 0.4197, 0.4569, 0.25, 0.3963, 0.1037, 0.4197, 0.08029, 0.49, 0.25, 0.3963, 0.1037, 0.25, 0.04311, 0.25, 0.01, 0.4197, 0.08029, 0.25, 0.04311, 0.1037, 0.1037, 0.08029, 0.08029, 0.25, 0.01, 0.1037, 0.1037, 0.04311, 0.25, 0.01, 0.25, 0.08029, 0.08029, 0.04311, 0.25, 0.1037, 0.3963, 0.08029, 0.4197, 0.01, 0.25, 0.1037, 0.3963, 0.25, 0.4569, 0.25, 0.49, 0.08029, 0.4197, 1.0, 0.5, 1.0, 1.0, 0.875, 1.0, 0.875, 0.5, 0.875, 0.5, 0.875, 1.0, 0.75, 1.0, 0.75, 0.5, 0.75, 0.5, 0.75, 1.0, 0.625, 1.0, 0.625, 0.5, 0.625, 0.5, 0.625, 1.0, 0.5, 1.0, 0.5, 0.5, 0.5, 0.5, 0.5, 1.0, 0.375, 1.0, 0.375, 0.5, 0.375, 0.5, 0.375, 1.0, 0.25, 1.0, 0.25, 0.5, 0.4197, 0.4197, 0.25, 0.49, 0.08029, 0.4197, 0.01, 0.25, 0.08029, 0.08029, 0.25, 0.01, 0.4197, 0.08029, 0.49, 0.25, 0.25, 0.5, 0.25, 1.0, 0.125, 1.0, 0.125, 0.5, 0.125, 0.5, 0.125, 1.0, 0.0, 1.0, 0.0, 0.5, 0.75, 0.49, 0.9197, 0.4197, 0.99, 0.25, 0.9197, 0.08029, 0.75, 0.01, 0.5803, 0.08029, 0.51, 0.25, 0.5803, 0.4197])
me_cylinder_006.update()
me_cylinder_007 = bpy.data.meshes.new('Cylinder.007')
me_cylinder_007.from_pydata([(0.02446, 0.007421, -0.3861), (0.02446, 0.02174, 0.427), (0.1136, -0.02949, -0.3861), (0.1237, -0.01937, 0.427), (0.1505, -0.1186, -0.3861), (0.1648, -0.1186, 0.427), (0.1136, -0.2077, -0.3861), (0.1237, -0.2179, 0.427), (0.02446, -0.2447, -0.3861), (0.02446, -0.259, 0.427), (-0.06466, -0.2077, -0.3861), (-0.07479, -0.2179, 0.427), (-0.1016, -0.1186, -0.3861), (-0.1159, -0.1186, 0.427), (-0.06466, -0.02949, -0.3861), (-0.07479, -0.01937, 0.427), (0.1376, -0.005478, 0.427), (0.02446, 0.04139, 0.427), (0.1845, -0.1186, 0.427), (0.1376, -0.2318, 0.427), (0.02446, -0.2786, 0.427), (-0.08867, -0.2318, 0.427), (-0.1355, -0.1186, 0.427), (-0.08867, -0.005478, 0.427), (0.1026, -0.04043, -0.3353), (0.02446, -0.008052, -0.3353), (0.135, -0.1186, -0.3353), (0.1026, -0.1968, -0.3353), (0.02446, -0.2292, -0.3353), (-0.05372, -0.1968, -0.3353), (-0.0861, -0.1186, -0.3353), (-0.05372, -0.04043, -0.3353)], [], [(0, 17, 16, 2), (2, 16, 18, 4), (4, 18, 19, 6), (6, 19, 20, 8), (8, 20, 21, 10), (10, 21, 22, 12), (15, 13, 30, 31), (12, 22, 23, 14), (14, 23, 17, 0), (0, 2, 4, 6, 8, 10, 12, 14), (1, 3, 16, 17), (3, 5, 18, 16), (5, 7, 19, 18), (7, 9, 20, 19), (9, 11, 21, 20), (11, 13, 22, 21), (13, 15, 23, 22), (15, 1, 17, 23), (24, 25, 31, 30, 29, 28, 27, 26), (11, 9, 28, 29), (7, 5, 26, 27), (3, 1, 25, 24), (1, 15, 31, 25), (13, 11, 29, 30), (9, 7, 27, 28), (5, 3, 24, 26)])
_uv = me_cylinder_007.uv_layers.new(name='UVMap')
_uv.uv.foreach_set('vector', [1.0, 0.5, 1.0, 1.0, 0.875, 1.0, 0.875, 0.5, 0.875, 0.5, 0.875, 1.0, 0.75, 1.0, 0.75, 0.5, 0.75, 0.5, 0.75, 1.0, 0.625, 1.0, 0.625, 0.5, 0.625, 0.5, 0.625, 1.0, 0.5, 1.0, 0.5, 0.5, 0.5, 0.5, 0.5, 1.0, 0.375, 1.0, 0.375, 0.5, 0.375, 0.5, 0.375, 1.0, 0.25, 1.0, 0.25, 0.5, 0.1011, 0.3989, 0.03946, 0.25, 0.03946, 0.25, 0.1011, 0.3989, 0.25, 0.5, 0.25, 1.0, 0.125, 1.0, 0.125, 0.5, 0.125, 0.5, 0.125, 1.0, 0.0, 1.0, 0.0, 0.5, 0.75, 0.49, 0.9197, 0.4197, 0.99, 0.25, 0.9197, 0.08029, 0.75, 0.01, 0.5803, 0.08029, 0.51, 0.25, 0.5803, 0.4197, 0.25, 0.4605, 0.3989, 0.3989, 0.4197, 0.4197, 0.25, 0.49, 0.3989, 0.3989, 0.4605, 0.25, 0.49, 0.25, 0.4197, 0.4197, 0.4605, 0.25, 0.3989, 0.1011, 0.4197, 0.08029, 0.49, 0.25, 0.3989, 0.1011, 0.25, 0.03946, 0.25, 0.01, 0.4197, 0.08029, 0.25, 0.03946, 0.1011, 0.1011, 0.08029, 0.08029, 0.25, 0.01, 0.1011, 0.1011, 0.03946, 0.25, 0.01, 0.25, 0.08029, 0.08029, 0.03946, 0.25, 0.1011, 0.3989, 0.08029, 0.4197, 0.01, 0.25, 0.1011, 0.3989, 0.25, 0.4605, 0.25, 0.49, 0.08029, 0.4197, 0.3989, 0.3989, 0.25, 0.4605, 0.1011, 0.3989, 0.03946, 0.25, 0.1011, 0.1011, 0.25, 0.03946, 0.3989, 0.1011, 0.4605, 0.25, 0.1011, 0.1011, 0.25, 0.03946, 0.25, 0.03946, 0.1011, 0.1011, 0.3989, 0.1011, 0.4605, 0.25, 0.4605, 0.25, 0.3989, 0.1011, 0.3989, 0.3989, 0.25, 0.4605, 0.25, 0.4605, 0.3989, 0.3989, 0.25, 0.4605, 0.1011, 0.3989, 0.1011, 0.3989, 0.25, 0.4605, 0.03946, 0.25, 0.1011, 0.1011, 0.1011, 0.1011, 0.03946, 0.25, 0.25, 0.03946, 0.3989, 0.1011, 0.3989, 0.1011, 0.25, 0.03946, 0.4605, 0.25, 0.3989, 0.3989, 0.3989, 0.3989, 0.4605, 0.25])
me_cylinder_007.update()

# ---- objects
ob_plate = bpy.data.objects.new('Plate', me_cylinder)
ob_bowl = bpy.data.objects.new('Bowl', me_cylinder_001)
ob_fork = bpy.data.objects.new('Fork', me_cylinder_002)
ob_knife = bpy.data.objects.new('Knife', me_cylinder_003)
ob_spoon = bpy.data.objects.new('Spoon', me_cylinder_004)
ob_pot = bpy.data.objects.new('Pot', me_cylinder_005)
ob_pan = bpy.data.objects.new('Pan', me_cylinder_006)
ob_glass = bpy.data.objects.new('Glass', me_cylinder_007)

# ---- transforms, parenting, visibility, modifiers, constraints
ob_plate.location = (0.0, 0.0, 0.776)
ob_plate.scale = (0.2203, 0.2203, 0.2203)
ob_bowl.location = (-0.001851, 0.3094, 0.7784)
ob_bowl.scale = (0.2203, 0.2203, 0.2203)
ob_fork.location = (0.01512, 0.4945, 0.8113)
ob_fork.rotation_euler = (-1.344e-07, -1.571, 0.0)
ob_fork.scale = (0.4644, 0.4644, 0.4644)
ob_knife.location = (0.01512, 0.5467, 0.8113)
ob_knife.rotation_euler = (-1.344e-07, -1.571, 0.0)
ob_knife.scale = (0.4644, 0.4644, 0.4644)
ob_spoon.location = (0.01512, 0.5911, 0.8113)
ob_spoon.rotation_euler = (-1.344e-07, -1.571, 0.0)
ob_spoon.scale = (0.4644, 0.4644, 0.4644)
ob_pot.location = (-0.002524, -0.4031, 0.8015)
ob_pan.location = (1.805e-16, -0.9214, 0.8129)
ob_glass.location = (-0.002107, 0.7271, 0.8079)
ob_glass.scale = (0.2996, 0.2996, 0.1727)

# ---- collection membership
col_collection.objects.link(ob_plate)
col_collection.objects.link(ob_bowl)
col_collection.objects.link(ob_fork)
col_collection.objects.link(ob_knife)
col_collection.objects.link(ob_spoon)
col_collection.objects.link(ob_pot)
col_collection.objects.link(ob_pan)
col_collection.objects.link(ob_glass)

# ---- scene / render settings (as saved in the file)
scene.frame_start = 1; scene.frame_end = 250; scene.frame_set(1)
scene.render.engine = 'BLENDER_EEVEE_NEXT'
scene.render.bake_bias = 0.0
scene.render.bake_samples = 0
scene.cycles.sampling_pattern = 'TABULATED_SOBOL'
scene.eevee.use_volume_custom_range = False
bpy.context.view_layer.update()

# ---- added for rendering (the .blend has no active camera and no usable light): camera, sun
cam_auto = bpy.data.cameras.new('AutoCamera')
cam_auto.lens = 50.0
cam_auto.sensor_width = 36.0
cam_auto.clip_end = 1000.0
ob_auto_camera = bpy.data.objects.new('AutoCamera', cam_auto)
scene.collection.objects.link(ob_auto_camera)
ob_auto_camera.location = (1.84919, -2.27997, 2.2198)
ob_auto_camera.rotation_euler = (1.09748, -7.21219e-08, 0.694738)
scene.camera = ob_auto_camera
light_auto_sun = bpy.data.lights.new('AutoSun', 'SUN')
light_auto_sun.energy = 3.0
light_auto_sun.angle = 0.0523599
ob_auto_sun = bpy.data.objects.new('AutoSun', light_auto_sun)
scene.collection.objects.link(ob_auto_sun)
ob_auto_sun.rotation_euler = (0.872665, 0.174533, 0.523599)
bpy.context.view_layer.update()
